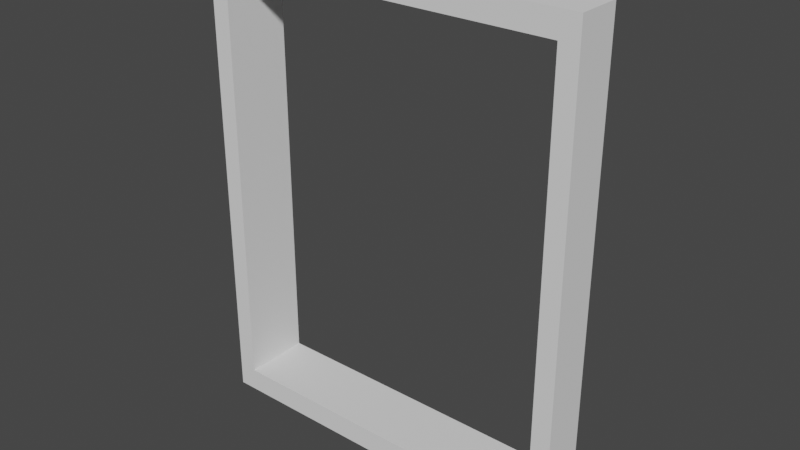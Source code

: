 # Source: WindowTest.blend  (saved by Blender 2.82.7; exported with 4.5.12 LTS)
import bpy
from mathutils import Matrix  # noqa: F401  (used for matrix-valued properties, if any)

bpy.ops.wm.read_factory_settings(use_empty=True)
scene = bpy.context.scene
scene.name = 'Scene'

# ---- collections
col_collection = bpy.data.collections.new('Collection'); scene.collection.children.link(col_collection)

# ---- world
world_world = bpy.data.worlds.new('World'); scene.world = world_world
world_world.use_nodes = True; world_world.node_tree.nodes.clear()
_N = world_world.node_tree.nodes; _L = world_world.node_tree.links
n0 = _N.new('ShaderNodeOutputWorld'); n0.name = 'World Output'; n0.location = (300, 300)
n1 = _N.new('ShaderNodeBackground'); n1.name = 'Background'; n1.location = (10, 300)
n1.inputs[0].default_value = (0.05088, 0.05088, 0.05088, 1.0)
_L.new(n1.outputs[0], n0.inputs[0])
n0.is_active_output = True
world_world.color = (0.05088, 0.05088, 0.05088)
world_world.use_sun_shadow = False
world_world.sun_shadow_jitter_overblur = 0.0

# ---- meshes
me_cube = bpy.data.meshes.new('Cube')
me_cube.from_pydata([(-0.8, -0.136, 0.75), (-0.8, -0.136, 2.75), (-0.8, 0.05, 0.75), (-0.8, 0.05, 2.75), (0.8, -0.136, 0.75), (0.8, -0.136, 2.75), (0.8, 0.05, 0.75), (0.8, 0.05, 2.75), (-0.721, -0.136, 0.8487), (-0.721, -0.136, 2.651), (0.721, -0.136, 2.651), (0.721, -0.136, 0.8487), (-0.721, 0.1468, 0.8487), (-0.721, 0.1468, 2.651), (0.721, 0.1468, 2.651), (0.721, 0.1468, 0.8487), (0.721, 0.04839, 0.8487), (-0.721, 0.04839, 0.8487), (-0.721, 0.04839, 2.651), (0.721, 0.04839, 2.651)], [], [(0, 1, 3, 2), (11, 10, 19, 16), (6, 7, 5, 4), (1, 0, 8, 9), (2, 6, 4, 0), (7, 3, 1, 5), (17, 16, 15, 12), (0, 4, 11, 8), (5, 1, 9, 10), (4, 5, 10, 11), (10, 9, 18, 19), (18, 17, 12, 13), (19, 18, 13, 14), (16, 19, 14, 15), (9, 8, 17, 18), (8, 11, 16, 17), (2, 3, 18, 17), (16, 6, 2, 17), (19, 7, 6, 16), (18, 3, 7, 19)])
_uv = me_cube.uv_layers.new(name='UVMap')
_uv.uv.foreach_set('vector', [0.9035, 0.5548, 0.9035, 0.0, 0.9518, 0.0, 0.9518, 0.5548, 0.9035, 0.0, 0.9035, 0.5, 0.8557, 0.5, 0.8557, 0.0, 1.0, 0.0, 1.0, 0.5548, 0.9518, 0.5548, 0.9518, 0.0, 0.8302, 0.0, 0.8302, 0.5548, 0.8097, 0.5274, 0.8097, 0.02739, 0.1467, 0.9986, 0.1467, 0.5548, 0.1949, 0.5548, 0.1949, 0.9986, 0.2432, 0.5548, 0.2432, 0.9986, 0.1949, 0.9986, 0.1949, 0.5548, 0.1212, 0.9548, 0.1212, 0.5548, 0.1467, 0.5548, 0.1467, 0.9548, 0.8302, 0.5548, 0.4151, 0.5548, 0.4356, 0.5274, 0.8097, 0.5274, 0.4151, 0.0, 0.8302, 0.0, 0.8097, 0.02739, 0.4356, 0.02739, 0.4151, 0.5548, 0.4151, 0.0, 0.4356, 0.02739, 0.4356, 0.5274, 0.07335, 0.5548, 0.07335, 0.9548, 0.02552, 0.9548, 0.02552, 0.5548, 0.878, 1.0, 0.878, 0.5, 0.9035, 0.5, 0.9035, 1.0, 0.02552, 0.5548, 0.02552, 0.9548, 6.185e-08, 0.9548, 0.0, 0.5548, 0.8557, 0.0, 0.8557, 0.5, 0.8302, 0.5, 0.8302, 0.0, 0.8302, 1.0, 0.8302, 0.5, 0.878, 0.5, 0.878, 1.0, 0.07335, 0.9548, 0.07335, 0.5548, 0.1212, 0.5548, 0.1212, 0.9548, 1.237e-07, 0.5548, 0.0, 0.0, 0.02049, 0.02739, 0.02049, 0.5274, 0.3946, 0.5274, 0.4151, 0.5548, 1.237e-07, 0.5548, 0.02049, 0.5274, 0.3946, 0.02739, 0.4151, 0.0, 0.4151, 0.5548, 0.3946, 0.5274, 0.02049, 0.02739, 0.0, 0.0, 0.4151, 0.0, 0.3946, 0.02739])
me_cube.use_remesh_fix_poles = True
me_cube.use_remesh_preserve_attributes = False
me_cube.use_mirror_vertex_groups = False
me_cube.update()

# ---- objects
ob_cube = bpy.data.objects.new('Cube', me_cube)

# ---- transforms, parenting, visibility, modifiers, constraints
ob_cube.location = (0.0, 0.0, 0.0)
ob_cube.lineart.crease_threshold = 0.0

# ---- collection membership
col_collection.objects.link(ob_cube)

# ---- scene / render settings (as saved in the file)
scene.frame_start = 1; scene.frame_end = 250; scene.frame_set(1)
scene.render.engine = 'BLENDER_EEVEE_NEXT'
scene.cycles.use_denoising = False
scene.cycles.samples = 128
scene.cycles.sampling_pattern = 'TABULATED_SOBOL'
scene.cycles.use_adaptive_sampling = False
scene.cycles.use_light_tree = False
scene.view_settings.view_transform = 'Filmic'
bpy.context.view_layer.update()

# ---- added for rendering (the .blend has no active camera and no usable light): camera, sun
cam_auto = bpy.data.cameras.new('AutoCamera')
cam_auto.lens = 50.0
cam_auto.sensor_width = 36.0
cam_auto.clip_end = 1000.0
ob_auto_camera = bpy.data.objects.new('AutoCamera', cam_auto)
scene.collection.objects.link(ob_auto_camera)
ob_auto_camera.location = (2.38413, -2.85554, 3.6573)
ob_auto_camera.rotation_euler = (1.09748, -7.21219e-08, 0.694738)
scene.camera = ob_auto_camera
light_auto_sun = bpy.data.lights.new('AutoSun', 'SUN')
light_auto_sun.energy = 3.0
light_auto_sun.angle = 0.0523599
ob_auto_sun = bpy.data.objects.new('AutoSun', light_auto_sun)
scene.collection.objects.link(ob_auto_sun)
ob_auto_sun.rotation_euler = (0.872665, 0.174533, 0.523599)
bpy.context.view_layer.update()
